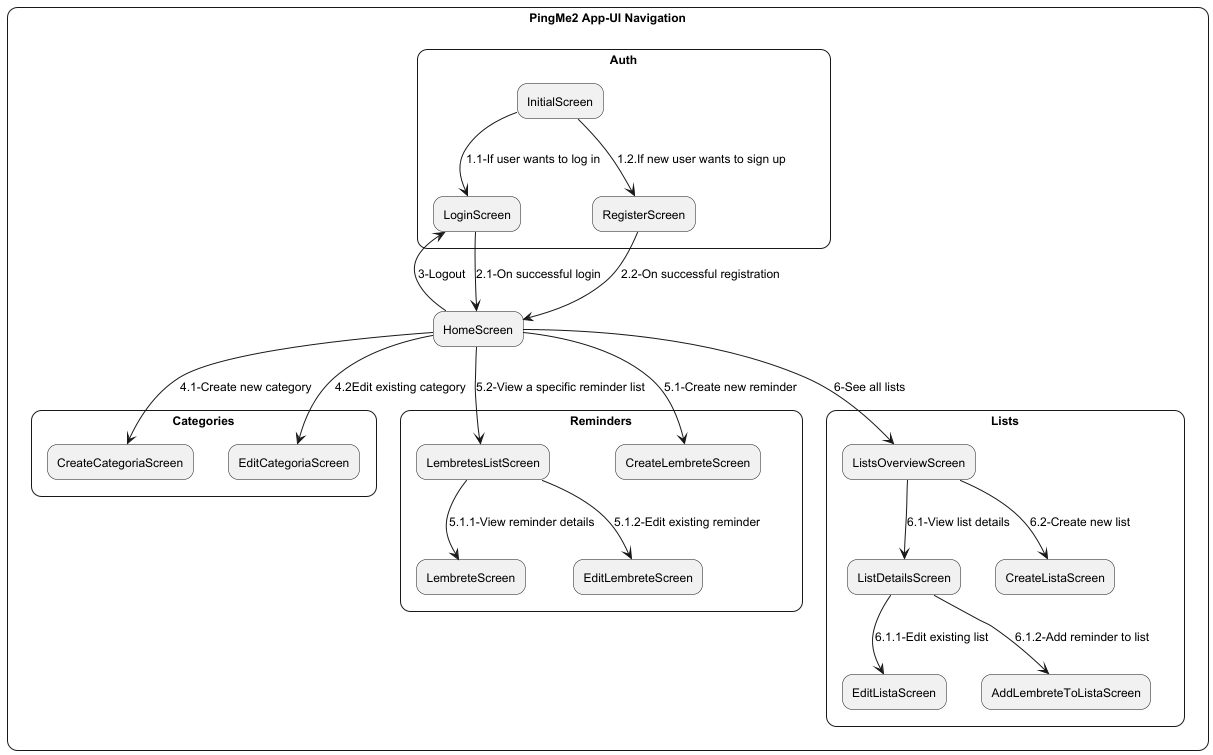

The diagram above was rendered by PlantUML. Its source (embedded in the PNG):
@startuml
' 5. User Interface - Navigation Diagram (PingMe2)

skinparam shadowing false
skinparam defaultFontSize 12
skinparam roundcorner 20

rectangle "PingMe2 App-UI Navigation" {

  rectangle "Auth"{
    rectangle "InitialScreen" as Initial
    rectangle "LoginScreen" as Login
    rectangle "RegisterScreen" as Register
    }
  rectangle "HomeScreen" as Home

  rectangle "Categories" {
    rectangle "CreateCategoriaScreen" as CreateCat
    rectangle "EditCategoriaScreen" as EditCat
  }

  rectangle "Reminders" {
    rectangle "LembretesListScreen" as LembretesList
    rectangle "LembreteScreen" as Lembrete
    rectangle "CreateLembreteScreen" as CreateLembrete
    rectangle "EditLembreteScreen" as EditLembrete
  }

  rectangle "Lists" {
    rectangle "ListsOverviewScreen" as ListsOverview
    rectangle "ListDetailsScreen" as ListDetails
    rectangle "CreateListaScreen" as CreateLista
    rectangle "EditListaScreen" as EditLista
    rectangle "AddLembreteToListaScreen" as AddLembrete
  }

}

' ---- Flow ----
' Authentication Management Flow
Initial --> Login : 1.1-If user wants to log in
Initial --> Register : 1.2.If new user wants to sign up
Login --> Home : 2.1-On successful login
Register --> Home : 2.2-On successful registration
Home --> Login : 3-Logout
'Category Management Flow
Home --> CreateCat : 4.1-Create new category
Home --> EditCat : 4.2Edit existing category
'Reminder Management Flow
Home --> CreateLembrete : 5.1-Create new reminder
LembretesList --> Lembrete : 5.1.1-View reminder details
LembretesList --> EditLembrete : 5.1.2-Edit existing reminder
Home --> LembretesList : 5.2-View a specific reminder list
'List Management Flow
Home --> ListsOverview : 6-See all lists
ListsOverview --> ListDetails : 6.1-View list details
ListsOverview --> CreateLista : 6.2-Create new list
ListDetails --> EditLista : 6.1.1-Edit existing list
ListDetails --> AddLembrete : 6.1.2-Add reminder to list
@enduml